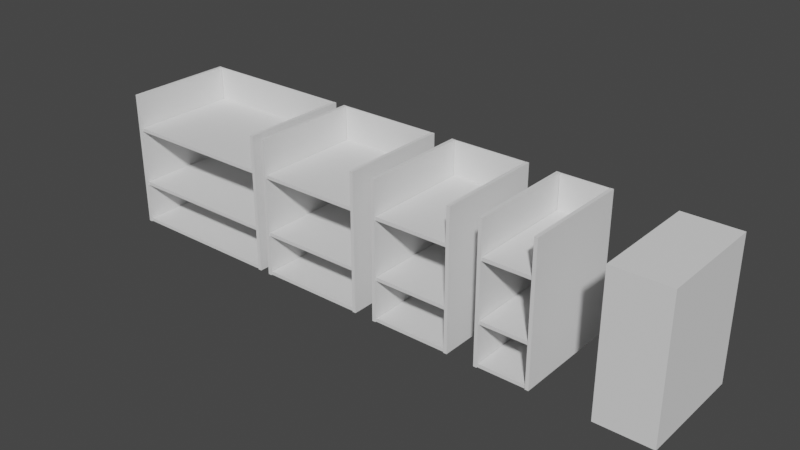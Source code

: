 # Source: Kitchen_Cabinets.blend  (saved by Blender 3.4.6; exported with 4.5.12 LTS)
import bpy
from mathutils import Matrix  # noqa: F401  (used for matrix-valued properties, if any)

bpy.ops.wm.read_factory_settings(use_empty=True)
scene = bpy.context.scene
scene.name = 'Scene'

# ---- collections
col_collection = bpy.data.collections.new('Collection'); scene.collection.children.link(col_collection)

# ---- world
world_world = bpy.data.worlds.new('World'); scene.world = world_world
world_world.use_nodes = True; world_world.node_tree.nodes.clear()
_N = world_world.node_tree.nodes; _L = world_world.node_tree.links
n0 = _N.new('ShaderNodeOutputWorld'); n0.name = 'World Output'; n0.location = (300, 300)
n1 = _N.new('ShaderNodeBackground'); n1.name = 'Background'; n1.location = (10, 300)
n1.inputs[0].default_value = (0.05088, 0.05088, 0.05088, 1.0)
_L.new(n1.outputs[0], n0.inputs[0])
n0.is_active_output = True
world_world.color = (0.05088, 0.05088, 0.05088)
world_world.use_sun_shadow = False
world_world.sun_shadow_jitter_overblur = 0.0

# ---- meshes
me_cube_007 = bpy.data.meshes.new('Cube.007')
me_cube_007.from_pydata([(45.89, 0.02092, -0.025), (45.89, -1.404, -0.025), (-45.89, 0.02092, -0.025), (-45.89, -1.404, -0.025), (45.89, 0.02092, 0.025), (45.89, -1.404, 0.025), (-45.89, 0.02092, 0.025), (-45.89, -1.404, 0.025), (-48.11, -1.416, -1.475), (-48.11, -1.416, 0.525), (-48.11, 0.02281, -1.475), (-48.11, 0.02281, 0.525), (-46.11, -1.416, -1.475), (-46.11, -1.416, 0.525), (-46.11, 0.02281, -1.475), (-46.11, 0.02281, 0.525), (45.6, -1.416, -1.475), (45.6, -1.416, 0.525), (45.6, 0.02281, -1.475), (45.6, 0.02281, 0.525), (47.6, -1.416, -1.475), (47.6, -1.416, 0.525), (47.6, 0.02281, -1.475), (47.6, 0.02281, 0.525), (45.89, 0.007613, -1.475), (45.89, 0.007613, 0.525), (-45.89, 0.007613, -1.475), (-45.89, 0.007613, 0.525), (45.89, 0.0196, -1.475), (45.89, 0.0196, 0.525), (-45.89, 0.0196, -1.475), (-45.89, 0.0196, 0.525), (45.89, 0.02092, -1.473), (45.89, -1.404, -1.473), (-45.89, 0.02092, -1.473), (-45.89, -1.404, -1.473), (45.89, 0.02092, -1.423), (45.89, -1.404, -1.423), (-45.89, 0.02092, -1.423), (-45.89, -1.404, -1.423), (45.89, 0.02092, -0.873), (45.89, -1.404, -0.873), (-45.89, 0.02092, -0.873), (-45.89, -1.404, -0.873), (45.89, 0.02092, -0.823), (45.89, -1.404, -0.823), (-45.89, 0.02092, -0.823), (-45.89, -1.404, -0.823)], [], [(0, 1, 3, 2), (2, 3, 7, 6), (6, 7, 5, 4), (4, 5, 1, 0), (2, 6, 4, 0), (7, 3, 1, 5), (8, 9, 11, 10), (10, 11, 15, 14), (14, 15, 13, 12), (12, 13, 9, 8), (10, 14, 12, 8), (15, 11, 9, 13), (16, 17, 19, 18), (18, 19, 23, 22), (22, 23, 21, 20), (20, 21, 17, 16), (18, 22, 20, 16), (23, 19, 17, 21), (24, 25, 27, 26), (26, 27, 31, 30), (30, 31, 29, 28), (28, 29, 25, 24), (26, 30, 28, 24), (31, 27, 25, 29), (32, 33, 35, 34), (34, 35, 39, 38), (38, 39, 37, 36), (36, 37, 33, 32), (34, 38, 36, 32), (39, 35, 33, 37), (40, 41, 43, 42), (42, 43, 47, 46), (46, 47, 45, 44), (44, 45, 41, 40), (42, 46, 44, 40), (47, 43, 41, 45)])
_uv = me_cube_007.uv_layers.new(name='UVMap')
_uv.uv.foreach_set('vector', [0.375, 0.0, 0.625, 0.0, 0.625, 0.25, 0.375, 0.25, 0.375, 0.25, 0.625, 0.25, 0.625, 0.5, 0.375, 0.5, 0.375, 0.5, 0.625, 0.5, 0.625, 0.75, 0.375, 0.75, 0.375, 0.75, 0.625, 0.75, 0.625, 1.0, 0.375, 1.0, 0.125, 0.5, 0.375, 0.5, 0.375, 0.75, 0.125, 0.75, 0.625, 0.5, 0.875, 0.5, 0.875, 0.75, 0.625, 0.75, 0.375, 0.0, 0.625, 0.0, 0.625, 0.25, 0.375, 0.25, 0.375, 0.25, 0.625, 0.25, 0.625, 0.5, 0.375, 0.5, 0.375, 0.5, 0.625, 0.5, 0.625, 0.75, 0.375, 0.75, 0.375, 0.75, 0.625, 0.75, 0.625, 1.0, 0.375, 1.0, 0.125, 0.5, 0.375, 0.5, 0.375, 0.75, 0.125, 0.75, 0.625, 0.5, 0.875, 0.5, 0.875, 0.75, 0.625, 0.75, 0.375, 0.0, 0.625, 0.0, 0.625, 0.25, 0.375, 0.25, 0.375, 0.25, 0.625, 0.25, 0.625, 0.5, 0.375, 0.5, 0.375, 0.5, 0.625, 0.5, 0.625, 0.75, 0.375, 0.75, 0.375, 0.75, 0.625, 0.75, 0.625, 1.0, 0.375, 1.0, 0.125, 0.5, 0.375, 0.5, 0.375, 0.75, 0.125, 0.75, 0.625, 0.5, 0.875, 0.5, 0.875, 0.75, 0.625, 0.75, 0.375, 0.0, 0.625, 0.0, 0.625, 0.25, 0.375, 0.25, 0.375, 0.25, 0.625, 0.25, 0.625, 0.5, 0.375, 0.5, 0.375, 0.5, 0.625, 0.5, 0.625, 0.75, 0.375, 0.75, 0.375, 0.75, 0.625, 0.75, 0.625, 1.0, 0.375, 1.0, 0.125, 0.5, 0.375, 0.5, 0.375, 0.75, 0.125, 0.75, 0.625, 0.5, 0.875, 0.5, 0.875, 0.75, 0.625, 0.75, 0.375, 0.0, 0.625, 0.0, 0.625, 0.25, 0.375, 0.25, 0.375, 0.25, 0.625, 0.25, 0.625, 0.5, 0.375, 0.5, 0.375, 0.5, 0.625, 0.5, 0.625, 0.75, 0.375, 0.75, 0.375, 0.75, 0.625, 0.75, 0.625, 1.0, 0.375, 1.0, 0.125, 0.5, 0.375, 0.5, 0.375, 0.75, 0.125, 0.75, 0.625, 0.5, 0.875, 0.5, 0.875, 0.75, 0.625, 0.75, 0.375, 0.0, 0.625, 0.0, 0.625, 0.25, 0.375, 0.25, 0.375, 0.25, 0.625, 0.25, 0.625, 0.5, 0.375, 0.5, 0.375, 0.5, 0.625, 0.5, 0.625, 0.75, 0.375, 0.75, 0.375, 0.75, 0.625, 0.75, 0.625, 1.0, 0.375, 1.0, 0.125, 0.5, 0.375, 0.5, 0.375, 0.75, 0.125, 0.75, 0.625, 0.5, 0.875, 0.5, 0.875, 0.75, 0.625, 0.75])
me_cube_007.update()
me_cube_008 = bpy.data.meshes.new('Cube.008')
me_cube_008.from_pydata([(13.91, 0.02092, -0.025), (13.91, -1.404, -0.025), (-45.89, 0.02092, -0.025), (-45.89, -1.404, -0.025), (13.91, 0.02092, 0.025), (13.91, -1.404, 0.025), (-45.89, 0.02092, 0.025), (-45.89, -1.404, 0.025), (-48.11, -1.416, -1.475), (-48.11, -1.416, 0.525), (-48.11, 0.02281, -1.475), (-48.11, 0.02281, 0.525), (-46.11, -1.416, -1.475), (-46.11, -1.416, 0.525), (-46.11, 0.02281, -1.475), (-46.11, 0.02281, 0.525), (13.62, -1.416, -1.475), (13.62, -1.416, 0.525), (13.62, 0.02281, -1.475), (13.62, 0.02281, 0.525), (15.62, -1.416, -1.475), (15.62, -1.416, 0.525), (15.62, 0.02281, -1.475), (15.62, 0.02281, 0.525), (13.91, 0.007613, -1.475), (13.91, 0.007613, 0.525), (-45.89, 0.007613, -1.475), (-45.89, 0.007613, 0.525), (13.91, 0.0196, -1.475), (13.91, 0.0196, 0.525), (-45.89, 0.0196, -1.475), (-45.89, 0.0196, 0.525), (13.91, 0.02092, -1.473), (13.91, -1.404, -1.473), (-45.89, 0.02092, -1.473), (-45.89, -1.404, -1.473), (13.91, 0.02092, -1.423), (13.91, -1.404, -1.423), (-45.89, 0.02092, -1.423), (-45.89, -1.404, -1.423), (13.91, 0.02092, -0.873), (13.91, -1.404, -0.873), (-45.89, 0.02092, -0.873), (-45.89, -1.404, -0.873), (13.91, 0.02092, -0.823), (13.91, -1.404, -0.823), (-45.89, 0.02092, -0.823), (-45.89, -1.404, -0.823)], [], [(0, 1, 3, 2), (2, 3, 7, 6), (6, 7, 5, 4), (4, 5, 1, 0), (2, 6, 4, 0), (7, 3, 1, 5), (8, 9, 11, 10), (10, 11, 15, 14), (14, 15, 13, 12), (12, 13, 9, 8), (10, 14, 12, 8), (15, 11, 9, 13), (16, 17, 19, 18), (18, 19, 23, 22), (22, 23, 21, 20), (20, 21, 17, 16), (18, 22, 20, 16), (23, 19, 17, 21), (24, 25, 27, 26), (26, 27, 31, 30), (30, 31, 29, 28), (28, 29, 25, 24), (26, 30, 28, 24), (31, 27, 25, 29), (32, 33, 35, 34), (34, 35, 39, 38), (38, 39, 37, 36), (36, 37, 33, 32), (34, 38, 36, 32), (39, 35, 33, 37), (40, 41, 43, 42), (42, 43, 47, 46), (46, 47, 45, 44), (44, 45, 41, 40), (42, 46, 44, 40), (47, 43, 41, 45)])
_uv = me_cube_008.uv_layers.new(name='UVMap')
_uv.uv.foreach_set('vector', [0.375, 0.0, 0.625, 0.0, 0.625, 0.25, 0.375, 0.25, 0.375, 0.25, 0.625, 0.25, 0.625, 0.5, 0.375, 0.5, 0.375, 0.5, 0.625, 0.5, 0.625, 0.75, 0.375, 0.75, 0.375, 0.75, 0.625, 0.75, 0.625, 1.0, 0.375, 1.0, 0.125, 0.5, 0.375, 0.5, 0.375, 0.75, 0.125, 0.75, 0.625, 0.5, 0.875, 0.5, 0.875, 0.75, 0.625, 0.75, 0.375, 0.0, 0.625, 0.0, 0.625, 0.25, 0.375, 0.25, 0.375, 0.25, 0.625, 0.25, 0.625, 0.5, 0.375, 0.5, 0.375, 0.5, 0.625, 0.5, 0.625, 0.75, 0.375, 0.75, 0.375, 0.75, 0.625, 0.75, 0.625, 1.0, 0.375, 1.0, 0.125, 0.5, 0.375, 0.5, 0.375, 0.75, 0.125, 0.75, 0.625, 0.5, 0.875, 0.5, 0.875, 0.75, 0.625, 0.75, 0.375, 0.0, 0.625, 0.0, 0.625, 0.25, 0.375, 0.25, 0.375, 0.25, 0.625, 0.25, 0.625, 0.5, 0.375, 0.5, 0.375, 0.5, 0.625, 0.5, 0.625, 0.75, 0.375, 0.75, 0.375, 0.75, 0.625, 0.75, 0.625, 1.0, 0.375, 1.0, 0.125, 0.5, 0.375, 0.5, 0.375, 0.75, 0.125, 0.75, 0.625, 0.5, 0.875, 0.5, 0.875, 0.75, 0.625, 0.75, 0.375, 0.0, 0.625, 0.0, 0.625, 0.25, 0.375, 0.25, 0.375, 0.25, 0.625, 0.25, 0.625, 0.5, 0.375, 0.5, 0.375, 0.5, 0.625, 0.5, 0.625, 0.75, 0.375, 0.75, 0.375, 0.75, 0.625, 0.75, 0.625, 1.0, 0.375, 1.0, 0.125, 0.5, 0.375, 0.5, 0.375, 0.75, 0.125, 0.75, 0.625, 0.5, 0.875, 0.5, 0.875, 0.75, 0.625, 0.75, 0.375, 0.0, 0.625, 0.0, 0.625, 0.25, 0.375, 0.25, 0.375, 0.25, 0.625, 0.25, 0.625, 0.5, 0.375, 0.5, 0.375, 0.5, 0.625, 0.5, 0.625, 0.75, 0.375, 0.75, 0.375, 0.75, 0.625, 0.75, 0.625, 1.0, 0.375, 1.0, 0.125, 0.5, 0.375, 0.5, 0.375, 0.75, 0.125, 0.75, 0.625, 0.5, 0.875, 0.5, 0.875, 0.75, 0.625, 0.75, 0.375, 0.0, 0.625, 0.0, 0.625, 0.25, 0.375, 0.25, 0.375, 0.25, 0.625, 0.25, 0.625, 0.5, 0.375, 0.5, 0.375, 0.5, 0.625, 0.5, 0.625, 0.75, 0.375, 0.75, 0.375, 0.75, 0.625, 0.75, 0.625, 1.0, 0.375, 1.0, 0.125, 0.5, 0.375, 0.5, 0.375, 0.75, 0.125, 0.75, 0.625, 0.5, 0.875, 0.5, 0.875, 0.75, 0.625, 0.75])
me_cube_008.update()
me_cube_009 = bpy.data.meshes.new('Cube.009')
me_cube_009.from_pydata([(-1.0, -1.0, -1.0), (-1.0, -1.0, 1.0), (-1.0, 1.0, -1.0), (-1.0, 1.0, 1.0), (1.0, -1.0, -1.0), (1.0, -1.0, 1.0), (1.0, 1.0, -1.0), (1.0, 1.0, 1.0)], [], [(0, 1, 3, 2), (2, 3, 7, 6), (6, 7, 5, 4), (4, 5, 1, 0), (2, 6, 4, 0), (7, 3, 1, 5)])
_uv = me_cube_009.uv_layers.new(name='UVMap')
_uv.uv.foreach_set('vector', [0.375, 0.0, 0.625, 0.0, 0.625, 0.25, 0.375, 0.25, 0.375, 0.25, 0.625, 0.25, 0.625, 0.5, 0.375, 0.5, 0.375, 0.5, 0.625, 0.5, 0.625, 0.75, 0.375, 0.75, 0.375, 0.75, 0.625, 0.75, 0.625, 1.0, 0.375, 1.0, 0.125, 0.5, 0.375, 0.5, 0.375, 0.75, 0.125, 0.75, 0.625, 0.5, 0.875, 0.5, 0.875, 0.75, 0.625, 0.75])
me_cube_009.update()
me_cube_010 = bpy.data.meshes.new('Cube.010')
me_cube_010.from_pydata([(-2.176, 0.02092, -0.025), (-2.176, -1.404, -0.025), (-45.89, 0.02092, -0.025), (-45.89, -1.404, -0.025), (-2.176, 0.02092, 0.025), (-2.176, -1.404, 0.025), (-45.89, 0.02092, 0.025), (-45.89, -1.404, 0.025), (-48.11, -1.416, -1.475), (-48.11, -1.416, 0.525), (-48.11, 0.02281, -1.475), (-48.11, 0.02281, 0.525), (-46.11, -1.416, -1.475), (-46.11, -1.416, 0.525), (-46.11, 0.02281, -1.475), (-46.11, 0.02281, 0.525), (-2.465, -1.416, -1.475), (-2.465, -1.416, 0.525), (-2.465, 0.02281, -1.475), (-2.465, 0.02281, 0.525), (-0.465, -1.416, -1.475), (-0.465, -1.416, 0.525), (-0.465, 0.02281, -1.475), (-0.465, 0.02281, 0.525), (-2.176, 0.007613, -1.475), (-2.176, 0.007613, 0.525), (-45.89, 0.007613, -1.475), (-45.89, 0.007613, 0.525), (-2.176, 0.0196, -1.475), (-2.176, 0.0196, 0.525), (-45.89, 0.0196, -1.475), (-45.89, 0.0196, 0.525), (-2.176, 0.02092, -1.473), (-2.176, -1.404, -1.473), (-45.89, 0.02092, -1.473), (-45.89, -1.404, -1.473), (-2.176, 0.02092, -1.423), (-2.176, -1.404, -1.423), (-45.89, 0.02092, -1.423), (-45.89, -1.404, -1.423), (-2.176, 0.02092, -0.873), (-2.176, -1.404, -0.873), (-45.89, 0.02092, -0.873), (-45.89, -1.404, -0.873), (-2.176, 0.02092, -0.823), (-2.176, -1.404, -0.823), (-45.89, 0.02092, -0.823), (-45.89, -1.404, -0.823)], [], [(0, 1, 3, 2), (2, 3, 7, 6), (6, 7, 5, 4), (4, 5, 1, 0), (2, 6, 4, 0), (7, 3, 1, 5), (8, 9, 11, 10), (10, 11, 15, 14), (14, 15, 13, 12), (12, 13, 9, 8), (10, 14, 12, 8), (15, 11, 9, 13), (16, 17, 19, 18), (18, 19, 23, 22), (22, 23, 21, 20), (20, 21, 17, 16), (18, 22, 20, 16), (23, 19, 17, 21), (24, 25, 27, 26), (26, 27, 31, 30), (30, 31, 29, 28), (28, 29, 25, 24), (26, 30, 28, 24), (31, 27, 25, 29), (32, 33, 35, 34), (34, 35, 39, 38), (38, 39, 37, 36), (36, 37, 33, 32), (34, 38, 36, 32), (39, 35, 33, 37), (40, 41, 43, 42), (42, 43, 47, 46), (46, 47, 45, 44), (44, 45, 41, 40), (42, 46, 44, 40), (47, 43, 41, 45)])
_uv = me_cube_010.uv_layers.new(name='UVMap')
_uv.uv.foreach_set('vector', [0.375, 0.0, 0.625, 0.0, 0.625, 0.25, 0.375, 0.25, 0.375, 0.25, 0.625, 0.25, 0.625, 0.5, 0.375, 0.5, 0.375, 0.5, 0.625, 0.5, 0.625, 0.75, 0.375, 0.75, 0.375, 0.75, 0.625, 0.75, 0.625, 1.0, 0.375, 1.0, 0.125, 0.5, 0.375, 0.5, 0.375, 0.75, 0.125, 0.75, 0.625, 0.5, 0.875, 0.5, 0.875, 0.75, 0.625, 0.75, 0.375, 0.0, 0.625, 0.0, 0.625, 0.25, 0.375, 0.25, 0.375, 0.25, 0.625, 0.25, 0.625, 0.5, 0.375, 0.5, 0.375, 0.5, 0.625, 0.5, 0.625, 0.75, 0.375, 0.75, 0.375, 0.75, 0.625, 0.75, 0.625, 1.0, 0.375, 1.0, 0.125, 0.5, 0.375, 0.5, 0.375, 0.75, 0.125, 0.75, 0.625, 0.5, 0.875, 0.5, 0.875, 0.75, 0.625, 0.75, 0.375, 0.0, 0.625, 0.0, 0.625, 0.25, 0.375, 0.25, 0.375, 0.25, 0.625, 0.25, 0.625, 0.5, 0.375, 0.5, 0.375, 0.5, 0.625, 0.5, 0.625, 0.75, 0.375, 0.75, 0.375, 0.75, 0.625, 0.75, 0.625, 1.0, 0.375, 1.0, 0.125, 0.5, 0.375, 0.5, 0.375, 0.75, 0.125, 0.75, 0.625, 0.5, 0.875, 0.5, 0.875, 0.75, 0.625, 0.75, 0.375, 0.0, 0.625, 0.0, 0.625, 0.25, 0.375, 0.25, 0.375, 0.25, 0.625, 0.25, 0.625, 0.5, 0.375, 0.5, 0.375, 0.5, 0.625, 0.5, 0.625, 0.75, 0.375, 0.75, 0.375, 0.75, 0.625, 0.75, 0.625, 1.0, 0.375, 1.0, 0.125, 0.5, 0.375, 0.5, 0.375, 0.75, 0.125, 0.75, 0.625, 0.5, 0.875, 0.5, 0.875, 0.75, 0.625, 0.75, 0.375, 0.0, 0.625, 0.0, 0.625, 0.25, 0.375, 0.25, 0.375, 0.25, 0.625, 0.25, 0.625, 0.5, 0.375, 0.5, 0.375, 0.5, 0.625, 0.5, 0.625, 0.75, 0.375, 0.75, 0.375, 0.75, 0.625, 0.75, 0.625, 1.0, 0.375, 1.0, 0.125, 0.5, 0.375, 0.5, 0.375, 0.75, 0.125, 0.75, 0.625, 0.5, 0.875, 0.5, 0.875, 0.75, 0.625, 0.75, 0.375, 0.0, 0.625, 0.0, 0.625, 0.25, 0.375, 0.25, 0.375, 0.25, 0.625, 0.25, 0.625, 0.5, 0.375, 0.5, 0.375, 0.5, 0.625, 0.5, 0.625, 0.75, 0.375, 0.75, 0.375, 0.75, 0.625, 0.75, 0.625, 1.0, 0.375, 1.0, 0.125, 0.5, 0.375, 0.5, 0.375, 0.75, 0.125, 0.75, 0.625, 0.5, 0.875, 0.5, 0.875, 0.75, 0.625, 0.75])
me_cube_010.update()
me_cube_011 = bpy.data.meshes.new('Cube.011')
me_cube_011.from_pydata([(-18.28, 0.02092, -0.025), (-18.28, -1.404, -0.025), (-45.89, 0.02092, -0.025), (-45.89, -1.404, -0.025), (-18.28, 0.02092, 0.025), (-18.28, -1.404, 0.025), (-45.89, 0.02092, 0.025), (-45.89, -1.404, 0.025), (-48.11, -1.416, -1.475), (-48.11, -1.416, 0.525), (-48.11, 0.02281, -1.475), (-48.11, 0.02281, 0.525), (-46.11, -1.416, -1.475), (-46.11, -1.416, 0.525), (-46.11, 0.02281, -1.475), (-46.11, 0.02281, 0.525), (-18.57, -1.416, -1.475), (-18.57, -1.416, 0.525), (-18.57, 0.02281, -1.475), (-18.57, 0.02281, 0.525), (-16.57, -1.416, -1.475), (-16.57, -1.416, 0.525), (-16.57, 0.02281, -1.475), (-16.57, 0.02281, 0.525), (-18.28, 0.007613, -1.475), (-18.28, 0.007613, 0.525), (-45.89, 0.007613, -1.475), (-45.89, 0.007613, 0.525), (-18.28, 0.0196, -1.475), (-18.28, 0.0196, 0.525), (-45.89, 0.0196, -1.475), (-45.89, 0.0196, 0.525), (-18.28, 0.02092, -1.473), (-18.28, -1.404, -1.473), (-45.89, 0.02092, -1.473), (-45.89, -1.404, -1.473), (-18.28, 0.02092, -1.423), (-18.28, -1.404, -1.423), (-45.89, 0.02092, -1.423), (-45.89, -1.404, -1.423), (-18.28, 0.02092, -0.873), (-18.28, -1.404, -0.873), (-45.89, 0.02092, -0.873), (-45.89, -1.404, -0.873), (-18.28, 0.02092, -0.823), (-18.28, -1.404, -0.823), (-45.89, 0.02092, -0.823), (-45.89, -1.404, -0.823)], [], [(0, 1, 3, 2), (2, 3, 7, 6), (6, 7, 5, 4), (4, 5, 1, 0), (2, 6, 4, 0), (7, 3, 1, 5), (8, 9, 11, 10), (10, 11, 15, 14), (14, 15, 13, 12), (12, 13, 9, 8), (10, 14, 12, 8), (15, 11, 9, 13), (16, 17, 19, 18), (18, 19, 23, 22), (22, 23, 21, 20), (20, 21, 17, 16), (18, 22, 20, 16), (23, 19, 17, 21), (24, 25, 27, 26), (26, 27, 31, 30), (30, 31, 29, 28), (28, 29, 25, 24), (26, 30, 28, 24), (31, 27, 25, 29), (32, 33, 35, 34), (34, 35, 39, 38), (38, 39, 37, 36), (36, 37, 33, 32), (34, 38, 36, 32), (39, 35, 33, 37), (40, 41, 43, 42), (42, 43, 47, 46), (46, 47, 45, 44), (44, 45, 41, 40), (42, 46, 44, 40), (47, 43, 41, 45)])
_uv = me_cube_011.uv_layers.new(name='UVMap')
_uv.uv.foreach_set('vector', [0.375, 0.0, 0.625, 0.0, 0.625, 0.25, 0.375, 0.25, 0.375, 0.25, 0.625, 0.25, 0.625, 0.5, 0.375, 0.5, 0.375, 0.5, 0.625, 0.5, 0.625, 0.75, 0.375, 0.75, 0.375, 0.75, 0.625, 0.75, 0.625, 1.0, 0.375, 1.0, 0.125, 0.5, 0.375, 0.5, 0.375, 0.75, 0.125, 0.75, 0.625, 0.5, 0.875, 0.5, 0.875, 0.75, 0.625, 0.75, 0.375, 0.0, 0.625, 0.0, 0.625, 0.25, 0.375, 0.25, 0.375, 0.25, 0.625, 0.25, 0.625, 0.5, 0.375, 0.5, 0.375, 0.5, 0.625, 0.5, 0.625, 0.75, 0.375, 0.75, 0.375, 0.75, 0.625, 0.75, 0.625, 1.0, 0.375, 1.0, 0.125, 0.5, 0.375, 0.5, 0.375, 0.75, 0.125, 0.75, 0.625, 0.5, 0.875, 0.5, 0.875, 0.75, 0.625, 0.75, 0.375, 0.0, 0.625, 0.0, 0.625, 0.25, 0.375, 0.25, 0.375, 0.25, 0.625, 0.25, 0.625, 0.5, 0.375, 0.5, 0.375, 0.5, 0.625, 0.5, 0.625, 0.75, 0.375, 0.75, 0.375, 0.75, 0.625, 0.75, 0.625, 1.0, 0.375, 1.0, 0.125, 0.5, 0.375, 0.5, 0.375, 0.75, 0.125, 0.75, 0.625, 0.5, 0.875, 0.5, 0.875, 0.75, 0.625, 0.75, 0.375, 0.0, 0.625, 0.0, 0.625, 0.25, 0.375, 0.25, 0.375, 0.25, 0.625, 0.25, 0.625, 0.5, 0.375, 0.5, 0.375, 0.5, 0.625, 0.5, 0.625, 0.75, 0.375, 0.75, 0.375, 0.75, 0.625, 0.75, 0.625, 1.0, 0.375, 1.0, 0.125, 0.5, 0.375, 0.5, 0.375, 0.75, 0.125, 0.75, 0.625, 0.5, 0.875, 0.5, 0.875, 0.75, 0.625, 0.75, 0.375, 0.0, 0.625, 0.0, 0.625, 0.25, 0.375, 0.25, 0.375, 0.25, 0.625, 0.25, 0.625, 0.5, 0.375, 0.5, 0.375, 0.5, 0.625, 0.5, 0.625, 0.75, 0.375, 0.75, 0.375, 0.75, 0.625, 0.75, 0.625, 1.0, 0.375, 1.0, 0.125, 0.5, 0.375, 0.5, 0.375, 0.75, 0.125, 0.75, 0.625, 0.5, 0.875, 0.5, 0.875, 0.75, 0.625, 0.75, 0.375, 0.0, 0.625, 0.0, 0.625, 0.25, 0.375, 0.25, 0.375, 0.25, 0.625, 0.25, 0.625, 0.5, 0.375, 0.5, 0.375, 0.5, 0.625, 0.5, 0.625, 0.75, 0.375, 0.75, 0.375, 0.75, 0.625, 0.75, 0.625, 1.0, 0.375, 1.0, 0.125, 0.5, 0.375, 0.5, 0.375, 0.75, 0.125, 0.75, 0.625, 0.5, 0.875, 0.5, 0.875, 0.75, 0.625, 0.75])
me_cube_011.update()

# ---- objects
ob_cube_006 = bpy.data.objects.new('Cube.006', me_cube_007)
ob_cube_001 = bpy.data.objects.new('Cube.001', me_cube_008)
ob_cube = bpy.data.objects.new('Cube', me_cube_009)
ob_cube_002 = bpy.data.objects.new('Cube.002', me_cube_010)
ob_cube_003 = bpy.data.objects.new('Cube.003', me_cube_011)

# ---- transforms, parenting, visibility, modifiers, constraints
ob_cube_006.location = (0.0005301, 0.3044, 0.5626)
ob_cube_006.scale = (0.009554, 0.4238, 0.381)
ob_cube_001.location = (0.972, 0.3044, 0.5626)
ob_cube_001.scale = (0.009554, 0.4238, 0.381)
ob_cube.location = (2.618, -5.109e-08, 0.3802)
ob_cube.scale = (0.1524, 0.3048, 0.381)
ob_cube_002.location = (1.691, 0.3044, 0.5626)
ob_cube_002.scale = (0.009554, 0.4238, 0.381)
ob_cube_003.location = (2.299, 0.3044, 0.5626)
ob_cube_003.scale = (0.009554, 0.4238, 0.381)

# ---- collection membership
col_collection.objects.link(ob_cube_006)
col_collection.objects.link(ob_cube_001)
col_collection.objects.link(ob_cube)
col_collection.objects.link(ob_cube_002)
col_collection.objects.link(ob_cube_003)

# ---- scene / render settings (as saved in the file)
scene.frame_start = 1; scene.frame_end = 250; scene.frame_set(1)
scene.render.engine = 'CYCLES'
scene.render.film_transparent = True
scene.cycles.samples = 1000
scene.cycles.sampling_pattern = 'TABULATED_SOBOL'
scene.cycles.adaptive_threshold = 0.05
scene.cycles.use_light_tree = False
scene.view_settings.view_transform = 'Filmic'
bpy.context.view_layer.update()

# ---- added for rendering (the .blend has no active camera and no usable light): camera, sun
cam_auto = bpy.data.cameras.new('AutoCamera')
cam_auto.lens = 50.0
cam_auto.sensor_width = 36.0
cam_auto.clip_end = 1000.0
ob_auto_camera = bpy.data.objects.new('AutoCamera', cam_auto)
scene.collection.objects.link(ob_auto_camera)
ob_auto_camera.location = (4.27959, -3.74383, 2.87987)
ob_auto_camera.rotation_euler = (1.09748, -7.21219e-08, 0.694738)
scene.camera = ob_auto_camera
light_auto_sun = bpy.data.lights.new('AutoSun', 'SUN')
light_auto_sun.energy = 3.0
light_auto_sun.angle = 0.0523599
ob_auto_sun = bpy.data.objects.new('AutoSun', light_auto_sun)
scene.collection.objects.link(ob_auto_sun)
ob_auto_sun.rotation_euler = (0.872665, 0.174533, 0.523599)
bpy.context.view_layer.update()
